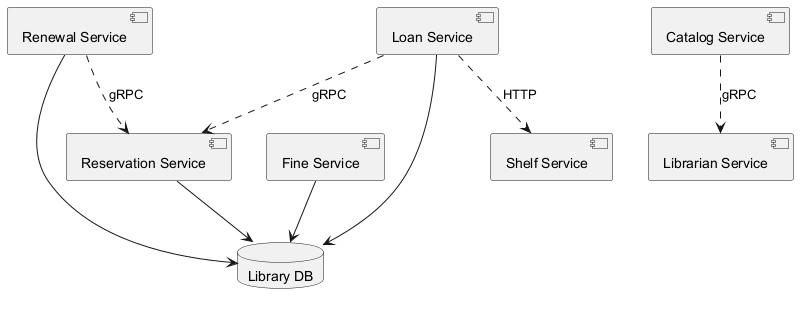

The diagram above was rendered by PlantUML. Its source (embedded in the PNG):
@startuml
skinparam backgroundColor #FFFFFF
skinparam classBackgroundColor #E8F4FA
skinparam classBorderColor #2C7DA0
component "Renewal Service" as C_RenewalService
component "Reservation Service" as C_ReservationService
component "Catalog Service" as C_CatalogService
component "Fine Service" as C_FineService
component "Loan Service" as C_LoanService
component "Shelf Service" as C_ShelfService
component "Librarian Service" as C_LibrarianService
database "Library DB" as DB_library
C_RenewalService --> DB_library
C_ReservationService --> DB_library
C_FineService --> DB_library
C_LoanService --> DB_library
C_RenewalService ..> C_ReservationService : gRPC
C_CatalogService ..> C_LibrarianService : gRPC
C_LoanService ..> C_ShelfService : HTTP
C_LoanService ..> C_ReservationService : gRPC
@enduml